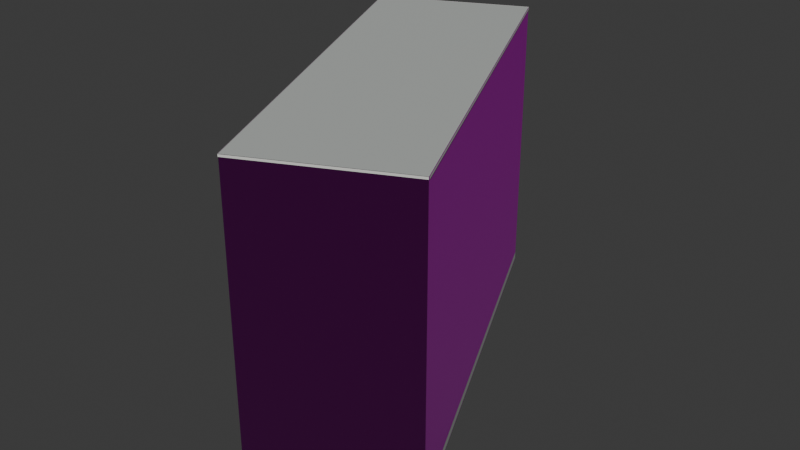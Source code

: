 # Source: osm-way-53921170.blend  (saved by Blender 5.2.45; exported with 4.5.12 LTS)
import bpy
from mathutils import Matrix  # noqa: F401  (used for matrix-valued properties, if any)

bpy.ops.wm.read_factory_settings(use_empty=True)
scene = bpy.context.scene
scene.name = 'Scene'

# ---- collections
col_collection = bpy.data.collections.new('Collection'); scene.collection.children.link(col_collection)

# ---- images (referenced by path relative to the original .blend; pixels are not part of the script)
import os
ASSET_DIR = os.environ.get("B2B_ASSET_DIR", "")  # directory of the original .blend (textures are referenced by path, not embedded)
HERE = os.path.dirname(os.path.abspath(__file__))  # packed textures are extracted next to this script under _unpacked/

def load_image(name, relpath, width, height, colorspace="sRGB"):
    """Load a texture the original file referenced (path relative to the .blend, or extracted next to this script)."""
    p = next((c for c in (os.path.join(HERE, relpath), os.path.join(ASSET_DIR, relpath)) if relpath and os.path.exists(c)), "")
    if p:
        img = bpy.data.images.load(p, check_existing=True)
        img.name = name
    else:  # same state as the original file: an image datablock whose file is absent (Cycles renders it pink)
        img = bpy.data.images.new(name, width, height)
        img.source = "FILE"
        img.filepath = "//" + (relpath or name)
    img.colorspace_settings.name = colorspace
    return img
img_plaster001_1k_jpg_color_jpg = load_image('Plaster001_1K-JPG_Color.jpg', 'Plaster001_1K-JPG_Color.jpg', 1024, 1024, 'sRGB')
img_plaster001_1k_jpg_normalgl_jpg = load_image('Plaster001_1K-JPG_NormalGL.jpg', 'Plaster001_1K-JPG_NormalGL.jpg', 1024, 1024, 'Non-Color')
img_plaster001_1k_jpg_roughness_jpg = load_image('Plaster001_1K-JPG_Roughness.jpg', 'Plaster001_1K-JPG_Roughness.jpg', 1024, 1024, 'Non-Color')
img_concrete034_1k_jpg_color_jpg = load_image('Concrete034_1K-JPG_Color.jpg', 'Concrete034_1K-JPG_Color.jpg', 1024, 1024, 'sRGB')
img_concrete034_1k_jpg_normalgl_jpg = load_image('Concrete034_1K-JPG_NormalGL.jpg', 'Concrete034_1K-JPG_NormalGL.jpg', 1024, 1024, 'Non-Color')
img_concrete034_1k_jpg_roughness_jpg = load_image('Concrete034_1K-JPG_Roughness.jpg', 'Concrete034_1K-JPG_Roughness.jpg', 1024, 1024, 'Non-Color')

# ---- materials (node trees are filled in below, after node groups)
mat_reality_aged_pale_plaster = bpy.data.materials.new('reality aged pale plaster')
mat_reality_concrete_plinth = bpy.data.materials.new('reality concrete plinth')
mat_reality_pale_aluminum_sill = bpy.data.materials.new('reality pale aluminum sill')
mat_reality_flat_weathered_roof = bpy.data.materials.new('reality flat weathered roof')
mat_building_foundation = bpy.data.materials.new('building foundation')

# ---- material node trees
mat_reality_aged_pale_plaster.use_nodes = True; mat_reality_aged_pale_plaster.node_tree.nodes.clear()
_N = mat_reality_aged_pale_plaster.node_tree.nodes; _L = mat_reality_aged_pale_plaster.node_tree.links
n0 = _N.new('ShaderNodeBsdfPrincipled'); n0.name = 'Principled BSDF'; n0.location = (-200, 100)
n0.inputs[10].default_value = 0.005
n1 = _N.new('ShaderNodeOutputMaterial'); n1.name = 'Material Output'; n1.location = (200, 100)
n2 = _N.new('ShaderNodeTexImage'); n2.name = 'Image Texture'; n2.location = (0, 0)
n2.image = img_plaster001_1k_jpg_color_jpg
n3 = _N.new('ShaderNodeTexCoord'); n3.name = 'Texture Coordinate'; n3.location = (0, 0)
n4 = _N.new('ShaderNodeMapping'); n4.name = 'Source physical UV scale'; n4.location = (0, 0)
n4.inputs[3].default_value = (3.0, 3.0, 1.0)
n5 = _N.new('ShaderNodeTexImage'); n5.name = 'Image Texture.001'; n5.location = (0, 0)
n5.image = img_plaster001_1k_jpg_normalgl_jpg
n6 = _N.new('ShaderNodeNormalMap'); n6.name = 'Normal Map'; n6.location = (0, 0)
n6.width = 160
n7 = _N.new('ShaderNodeTexImage'); n7.name = 'Image Texture.002'; n7.location = (0, 0)
n7.image = img_plaster001_1k_jpg_roughness_jpg
_L.new(n0.outputs[0], n1.inputs[0])
_L.new(n3.outputs[2], n4.inputs[0])
_L.new(n4.outputs[0], n2.inputs[0])
_L.new(n2.outputs[0], n0.inputs[0])
_L.new(n4.outputs[0], n5.inputs[0])
_L.new(n5.outputs[0], n6.inputs[1])
_L.new(n6.outputs[0], n0.inputs[5])
_L.new(n4.outputs[0], n7.inputs[0])
_L.new(n7.outputs[0], n0.inputs[2])
n1.is_active_output = True
mat_reality_concrete_plinth.use_nodes = True; mat_reality_concrete_plinth.node_tree.nodes.clear()
_N = mat_reality_concrete_plinth.node_tree.nodes; _L = mat_reality_concrete_plinth.node_tree.links
n0 = _N.new('ShaderNodeBsdfPrincipled'); n0.name = 'Principled BSDF'; n0.location = (-200, 100)
n0.inputs[0].default_value = (0.4549, 0.4941, 0.4549, 1.0)
n0.inputs[2].default_value = 0.83
n0.inputs[10].default_value = 0.005
n1 = _N.new('ShaderNodeOutputMaterial'); n1.name = 'Material Output'; n1.location = (200, 100)
_L.new(n0.outputs[0], n1.inputs[0])
n1.is_active_output = True
mat_reality_pale_aluminum_sill.use_nodes = True; mat_reality_pale_aluminum_sill.node_tree.nodes.clear()
_N = mat_reality_pale_aluminum_sill.node_tree.nodes; _L = mat_reality_pale_aluminum_sill.node_tree.links
n0 = _N.new('ShaderNodeBsdfPrincipled'); n0.name = 'Principled BSDF'; n0.location = (-200, 100)
n0.inputs[0].default_value = (0.6941, 0.7059, 0.6627, 1.0)
n0.inputs[2].default_value = 0.83
n0.inputs[10].default_value = 0.005
n1 = _N.new('ShaderNodeOutputMaterial'); n1.name = 'Material Output'; n1.location = (200, 100)
_L.new(n0.outputs[0], n1.inputs[0])
n1.is_active_output = True
mat_reality_flat_weathered_roof.use_nodes = True; mat_reality_flat_weathered_roof.node_tree.nodes.clear()
_N = mat_reality_flat_weathered_roof.node_tree.nodes; _L = mat_reality_flat_weathered_roof.node_tree.links
n0 = _N.new('ShaderNodeBsdfPrincipled'); n0.name = 'Principled BSDF'; n0.location = (-200, 100)
n0.inputs[0].default_value = (0.451, 0.4745, 0.4549, 1.0)
n0.inputs[2].default_value = 0.83
n0.inputs[10].default_value = 0.005
n1 = _N.new('ShaderNodeOutputMaterial'); n1.name = 'Material Output'; n1.location = (200, 100)
_L.new(n0.outputs[0], n1.inputs[0])
n1.is_active_output = True
mat_building_foundation.use_nodes = True; mat_building_foundation.node_tree.nodes.clear()
_N = mat_building_foundation.node_tree.nodes; _L = mat_building_foundation.node_tree.links
n0 = _N.new('ShaderNodeBsdfPrincipled'); n0.name = 'Principled BSDF'; n0.location = (-200, 100)
n0.inputs[10].default_value = 0.005
n1 = _N.new('ShaderNodeOutputMaterial'); n1.name = 'Material Output'; n1.location = (200, 100)
n2 = _N.new('ShaderNodeTexImage'); n2.name = 'Image Texture'; n2.location = (0, 0)
n2.image = img_concrete034_1k_jpg_color_jpg
n3 = _N.new('ShaderNodeTexCoord'); n3.name = 'Texture Coordinate'; n3.location = (0, 0)
n4 = _N.new('ShaderNodeMapping'); n4.name = 'Source physical UV scale'; n4.location = (0, 0)
n4.inputs[3].default_value = (3.636, 7.273, 1.0)
n5 = _N.new('ShaderNodeTexImage'); n5.name = 'Image Texture.001'; n5.location = (0, 0)
n5.image = img_concrete034_1k_jpg_normalgl_jpg
n6 = _N.new('ShaderNodeNormalMap'); n6.name = 'Normal Map'; n6.location = (0, 0)
n6.width = 160
n7 = _N.new('ShaderNodeTexImage'); n7.name = 'Image Texture.002'; n7.location = (0, 0)
n7.image = img_concrete034_1k_jpg_roughness_jpg
_L.new(n0.outputs[0], n1.inputs[0])
_L.new(n3.outputs[2], n4.inputs[0])
_L.new(n4.outputs[0], n2.inputs[0])
_L.new(n2.outputs[0], n0.inputs[0])
_L.new(n4.outputs[0], n5.inputs[0])
_L.new(n5.outputs[0], n6.inputs[1])
_L.new(n6.outputs[0], n0.inputs[5])
_L.new(n4.outputs[0], n7.inputs[0])
_L.new(n7.outputs[0], n0.inputs[2])
n1.is_active_output = True

# ---- world
world_world = bpy.data.worlds.new('World'); scene.world = world_world
world_world.use_nodes = True; world_world.node_tree.nodes.clear()
_N = world_world.node_tree.nodes; _L = world_world.node_tree.links
n0 = _N.new('ShaderNodeOutputWorld'); n0.name = 'World Output'; n0.location = (200, 100)
n1 = _N.new('ShaderNodeBackground'); n1.name = 'Background'; n1.location = (-200, 100)
n1.inputs[0].default_value = (0.05088, 0.05088, 0.05088, 1.0)
_L.new(n1.outputs[0], n0.inputs[0])
n0.is_active_output = True
world_world.color = (0.05088, 0.05088, 0.05088)
world_world.sun_shadow_jitter_overblur = 0.0

# ---- meshes
me_reality_53921170_near_reality_aged_pale_plaster = bpy.data.meshes.new('reality 53921170 near reality aged pale plaster')
me_reality_53921170_near_reality_aged_pale_plaster.from_pydata([(1.0, -11.75, 0.0), (-8.28, 8.38, 0.0), (-8.28, 8.38, 15.0), (1.0, -11.75, 15.0), (-8.28, 8.38, 0.0), (-1.0, 11.75, 0.0), (-1.0, 11.75, 15.0), (-8.28, 8.38, 15.0), (-1.0, 11.75, 0.0), (8.28, -8.33, 0.0), (8.28, -8.33, 15.0), (-1.0, 11.75, 15.0), (8.28, -8.33, 0.0), (7.22, -8.82, 0.0), (7.22, -8.82, 15.0), (8.28, -8.33, 15.0), (7.22, -8.82, 0.0), (1.0, -11.75, 0.0), (1.0, -11.75, 15.0), (7.22, -8.82, 15.0)], [], [(0, 2, 1), (0, 3, 2), (4, 6, 5), (4, 7, 6), (8, 10, 9), (8, 11, 10), (12, 14, 13), (12, 15, 14), (16, 18, 17), (16, 19, 18)])
_uv = me_reality_53921170_near_reality_aged_pale_plaster.uv_layers.new(name='Runtime source UV')
_uv.uv.foreach_set('vector', [0.0, 0.0, 7.389, 5.0, 7.389, 0.0, 0.0, 0.0, 0.0, 5.0, 7.389, 5.0, 0.0, 0.0, 2.674, 5.0, 2.674, 0.0, 0.0, 0.0, 0.0, 5.0, 2.674, 5.0, 0.0, 0.0, 7.374, 5.0, 7.374, 0.0, 0.0, 0.0, 0.0, 5.0, 7.374, 5.0, 0.0, 0.0, 0.3893, 5.0, 0.3893, 0.0, 0.0, 0.0, 0.0, 5.0, 0.3893, 5.0, 0.0, 0.0, 2.292, 5.0, 2.292, 0.0, 0.0, 0.0, 0.0, 5.0, 2.292, 5.0])
me_reality_53921170_near_reality_aged_pale_plaster.materials.append(mat_reality_aged_pale_plaster)
me_reality_53921170_near_reality_aged_pale_plaster.update()
me_reality_53921170_near_reality_concrete_plinth = bpy.data.meshes.new('reality 53921170 near reality concrete plinth')
me_reality_53921170_near_reality_concrete_plinth.from_pydata([(0.9964, -11.75, 0.0), (-8.284, 8.378, 0.0), (-8.284, 8.378, 0.36), (0.9964, -11.75, 0.36), (-8.282, 8.384, 0.0), (-1.002, 11.75, 0.0), (-1.002, 11.75, 0.36), (-8.282, 8.384, 0.36), (-0.9964, 11.75, 0.0), (8.284, -8.328, 0.0), (8.284, -8.328, 0.36), (-0.9964, 11.75, 0.36), (8.282, -8.334, 0.0), (7.222, -8.824, 0.0), (7.222, -8.824, 0.36), (8.282, -8.334, 0.36), (7.222, -8.824, 0.0), (1.002, -11.75, 0.0), (1.002, -11.75, 0.36), (7.222, -8.824, 0.36)], [], [(0, 2, 1), (0, 3, 2), (4, 6, 5), (4, 7, 6), (8, 10, 9), (8, 11, 10), (12, 14, 13), (12, 15, 14), (16, 18, 17), (16, 19, 18)])
_uv = me_reality_53921170_near_reality_concrete_plinth.uv_layers.new(name='Runtime source UV')
_uv.uv.foreach_set('vector', [0.0, 0.0, 7.389, 0.12, 7.389, 0.0, 0.0, 0.0, 0.0, 0.12, 7.389, 0.12, 0.0, 0.0, 2.674, 0.12, 2.674, 0.0, 0.0, 0.0, 0.0, 0.12, 2.674, 0.12, 0.0, 0.0, 7.374, 0.12, 7.374, 0.0, 0.0, 0.0, 0.0, 0.12, 7.374, 0.12, 0.0, 0.0, 0.3893, 0.12, 0.3893, 0.0, 0.0, 0.0, 0.0, 0.12, 0.3893, 0.12, 0.0, 0.0, 2.292, 0.12, 2.292, 0.0, 0.0, 0.0, 0.0, 0.12, 2.292, 0.12])
me_reality_53921170_near_reality_concrete_plinth.materials.append(mat_reality_concrete_plinth)
me_reality_53921170_near_reality_concrete_plinth.update()
me_reality_53921170_near_reality_pale_aluminum_sill = bpy.data.meshes.new('reality 53921170 near reality pale aluminum sill')
me_reality_53921170_near_reality_pale_aluminum_sill.from_pydata([(0.9728, -11.76, 14.89), (-8.307, 8.367, 14.89), (-8.307, 8.367, 15.0), (0.9728, -11.76, 15.0), (-8.293, 8.407, 14.89), (-1.013, 11.78, 14.89), (-1.013, 11.78, 15.0), (-8.293, 8.407, 15.0), (-0.9728, 11.76, 14.89), (8.307, -8.317, 14.89), (8.307, -8.317, 15.0), (-0.9728, 11.76, 15.0), (8.293, -8.357, 14.89), (7.233, -8.847, 14.89), (7.233, -8.847, 15.0), (8.293, -8.357, 15.0), (7.233, -8.847, 14.89), (1.013, -11.78, 14.89), (1.013, -11.78, 15.0), (7.233, -8.847, 15.0)], [], [(0, 2, 1), (0, 3, 2), (4, 6, 5), (4, 7, 6), (8, 10, 9), (8, 11, 10), (12, 14, 13), (12, 15, 14), (16, 18, 17), (16, 19, 18)])
_uv = me_reality_53921170_near_reality_pale_aluminum_sill.uv_layers.new(name='Runtime source UV')
_uv.uv.foreach_set('vector', [0.0, 4.963, 7.389, 5.0, 7.389, 4.963, 0.0, 4.963, 0.0, 5.0, 7.389, 5.0, 0.0, 4.963, 2.674, 5.0, 2.674, 4.963, 0.0, 4.963, 0.0, 5.0, 2.674, 5.0, 0.0, 4.963, 7.374, 5.0, 7.374, 4.963, 0.0, 4.963, 0.0, 5.0, 7.374, 5.0, 0.0, 4.963, 0.3893, 5.0, 0.3893, 4.963, 0.0, 4.963, 0.0, 5.0, 0.3893, 5.0, 0.0, 4.963, 2.292, 5.0, 2.292, 4.963, 0.0, 4.963, 0.0, 5.0, 2.292, 5.0])
me_reality_53921170_near_reality_pale_aluminum_sill.materials.append(mat_reality_pale_aluminum_sill)
me_reality_53921170_near_reality_pale_aluminum_sill.update()
me_reality_53921170_near_reality_flat_weathered_roof = bpy.data.meshes.new('reality 53921170 near reality flat weathered roof')
me_reality_53921170_near_reality_flat_weathered_roof.from_pydata([(7.22, -8.82, 15.0), (1.0, -11.75, 15.0), (-8.28, 8.38, 15.0), (-8.28, 8.38, 15.0), (7.22, -8.82, 15.0), (-8.28, 8.38, 15.0), (-1.0, 11.75, 15.0), (-1.0, 11.75, 15.0), (7.22, -8.82, 15.0), (-1.0, 11.75, 15.0), (8.28, -8.33, 15.0), (8.28, -8.33, 15.0)], [], [(0, 2, 1), (4, 6, 5), (8, 10, 9)])
_uv = me_reality_53921170_near_reality_flat_weathered_roof.uv_layers.new(name='Runtime source UV')
_uv.uv.foreach_set('vector', [97.38, 5.56, 93.5, 1.26, 93.5, 5.56, 97.38, 5.56, 95.32, 0.4175, 95.32, 5.56, 97.38, 5.56, 97.64, 5.438, 97.64, 5.56])
me_reality_53921170_near_reality_flat_weathered_roof.materials.append(mat_reality_flat_weathered_roof)
me_reality_53921170_near_reality_flat_weathered_roof.update()
me_building_foundation_53921170 = bpy.data.meshes.new('building foundation 53921170')
me_building_foundation_53921170.from_pydata([(1.0, -11.75, -0.7697), (-0.5467, -8.395, -0.7083), (1.0, -11.75, 0.0), (-0.5467, -8.395, 0.0), (-0.5467, -8.395, -0.7083), (-2.093, -5.04, -0.7391), (-0.5467, -8.395, 0.0), (-2.093, -5.04, 0.0), (-2.093, -5.04, -0.7391), (-3.64, -1.685, -0.8273), (-2.093, -5.04, 0.0), (-3.64, -1.685, 0.0), (-3.64, -1.685, -0.8273), (-5.187, 1.67, -0.833), (-3.64, -1.685, 0.0), (-5.187, 1.67, 0.0), (-5.187, 1.67, -0.833), (-6.733, 5.025, -0.7035), (-5.187, 1.67, 0.0), (-6.733, 5.025, 0.0), (-6.733, 5.025, -0.7035), (-8.28, 8.38, -0.6972), (-6.733, 5.025, 0.0), (-8.28, 8.38, 0.0), (-8.28, 8.38, -0.6972), (-5.853, 9.503, -0.5256), (-8.28, 8.38, 0.0), (-5.853, 9.503, 0.0), (-5.853, 9.503, -0.5256), (-3.427, 10.63, -0.1898), (-5.853, 9.503, 0.0), (-3.427, 10.63, 0.0), (-3.427, 10.63, -0.1898), (-1.0, 11.75, -0.05), (-3.427, 10.63, 0.0), (-1.0, 11.75, 0.0), (-1.0, 11.75, -0.05), (0.5467, 8.403, -0.05), (-1.0, 11.75, 0.0), (0.5467, 8.403, 0.0), (0.5467, 8.403, -0.05), (2.093, 5.057, -0.05), (0.5467, 8.403, 0.0), (2.093, 5.057, 0.0), (2.093, 5.057, -0.05), (3.64, 1.71, -0.05), (2.093, 5.057, 0.0), (3.64, 1.71, 0.0), (3.64, 1.71, -0.05), (5.187, -1.637, -0.05034), (3.64, 1.71, 0.0), (5.187, -1.637, 0.0), (5.187, -1.637, -0.05034), (6.733, -4.983, -0.05), (5.187, -1.637, 0.0), (6.733, -4.983, 0.0), (6.733, -4.983, -0.05), (8.28, -8.33, -0.05), (6.733, -4.983, 0.0), (8.28, -8.33, 0.0), (8.28, -8.33, -0.05), (7.22, -8.82, -0.05), (8.28, -8.33, 0.0), (7.22, -8.82, 0.0), (7.22, -8.82, -0.05), (4.11, -10.28, -0.4645), (7.22, -8.82, 0.0), (4.11, -10.28, 0.0), (4.11, -10.28, -0.4645), (1.0, -11.75, -0.7697), (4.11, -10.28, 0.0), (1.0, -11.75, 0.0)], [], [(0, 2, 1), (1, 2, 3), (4, 6, 5), (5, 6, 7), (8, 10, 9), (9, 10, 11), (12, 14, 13), (13, 14, 15), (16, 18, 17), (17, 18, 19), (20, 22, 21), (21, 22, 23), (24, 26, 25), (25, 26, 27), (28, 30, 29), (29, 30, 31), (32, 34, 33), (33, 34, 35), (36, 38, 37), (37, 38, 39), (40, 42, 41), (41, 42, 43), (44, 46, 45), (45, 46, 47), (48, 50, 49), (49, 50, 51), (52, 54, 53), (53, 54, 55), (56, 58, 57), (57, 58, 59), (60, 62, 61), (61, 62, 63), (64, 66, 65), (65, 66, 67), (68, 70, 69), (69, 70, 71)])
_uv = me_building_foundation_53921170.uv_layers.new(name='Runtime source UV')
_uv.uv.foreach_set('vector', [0.0, 0.0, 0.0, 1.0, 0.1667, 0.0, 0.1667, 0.0, 0.0, 1.0, 0.1667, 1.0, 0.1667, 0.0, 0.1667, 1.0, 0.3333, 0.0, 0.3333, 0.0, 0.1667, 1.0, 0.3333, 1.0, 0.3333, 0.0, 0.3333, 1.0, 0.5, 0.0, 0.5, 0.0, 0.3333, 1.0, 0.5, 1.0, 0.5, 0.0, 0.5, 1.0, 0.6667, 0.0, 0.6667, 0.0, 0.5, 1.0, 0.6667, 1.0, 0.6667, 0.0, 0.6667, 1.0, 0.8333, 0.0, 0.8333, 0.0, 0.6667, 1.0, 0.8333, 1.0, 0.8333, 0.0, 0.8333, 1.0, 1.0, 0.0, 1.0, 0.0, 0.8333, 1.0, 1.0, 1.0, 0.0, 0.0, 0.0, 1.0, 0.3333, 0.0, 0.3333, 0.0, 0.0, 1.0, 0.3333, 1.0, 0.3333, 0.0, 0.3333, 1.0, 0.6667, 0.0, 0.6667, 0.0, 0.3333, 1.0, 0.6667, 1.0, 0.6667, 0.0, 0.6667, 1.0, 1.0, 0.0, 1.0, 0.0, 0.6667, 1.0, 1.0, 1.0, 0.0, 0.0, 0.0, 1.0, 0.1667, 0.0, 0.1667, 0.0, 0.0, 1.0, 0.1667, 1.0, 0.1667, 0.0, 0.1667, 1.0, 0.3333, 0.0, 0.3333, 0.0, 0.1667, 1.0, 0.3333, 1.0, 0.3333, 0.0, 0.3333, 1.0, 0.5, 0.0, 0.5, 0.0, 0.3333, 1.0, 0.5, 1.0, 0.5, 0.0, 0.5, 1.0, 0.6667, 0.0, 0.6667, 0.0, 0.5, 1.0, 0.6667, 1.0, 0.6667, 0.0, 0.6667, 1.0, 0.8333, 0.0, 0.8333, 0.0, 0.6667, 1.0, 0.8333, 1.0, 0.8333, 0.0, 0.8333, 1.0, 1.0, 0.0, 1.0, 0.0, 0.8333, 1.0, 1.0, 1.0, 0.0, 0.0, 0.0, 1.0, 1.0, 0.0, 1.0, 0.0, 0.0, 1.0, 1.0, 1.0, 0.0, 0.0, 0.0, 1.0, 0.5, 0.0, 0.5, 0.0, 0.0, 1.0, 0.5, 1.0, 0.5, 0.0, 0.5, 1.0, 1.0, 0.0, 1.0, 0.0, 0.5, 1.0, 1.0, 1.0])
me_building_foundation_53921170.materials.append(mat_building_foundation)
me_building_foundation_53921170.update()

# ---- objects
ob_osm_way_53921170 = bpy.data.objects.new('osm-way-53921170', None)
ob_reality_53921170_near_reality_aged_pale_plaster = bpy.data.objects.new('reality 53921170 near reality aged pale plaster', me_reality_53921170_near_reality_aged_pale_plaster)
ob_reality_53921170_near_reality_concrete_plinth = bpy.data.objects.new('reality 53921170 near reality concrete plinth', me_reality_53921170_near_reality_concrete_plinth)
ob_reality_53921170_near_reality_pale_aluminum_sill = bpy.data.objects.new('reality 53921170 near reality pale aluminum sill', me_reality_53921170_near_reality_pale_aluminum_sill)
ob_reality_53921170_near_reality_flat_weathered_roof = bpy.data.objects.new('reality 53921170 near reality flat weathered roof', me_reality_53921170_near_reality_flat_weathered_roof)
ob_building_foundation_53921170 = bpy.data.objects.new('building foundation 53921170', me_building_foundation_53921170)

# ---- transforms, parenting, visibility, modifiers, constraints
ob_osm_way_53921170.location = (0.0, 0.0, 0.0)
ob_reality_53921170_near_reality_aged_pale_plaster.parent = ob_osm_way_53921170
ob_reality_53921170_near_reality_aged_pale_plaster.location = (0.0, 0.0, 0.0)
ob_reality_53921170_near_reality_concrete_plinth.parent = ob_osm_way_53921170
ob_reality_53921170_near_reality_concrete_plinth.location = (0.0, 0.0, 0.0)
ob_reality_53921170_near_reality_pale_aluminum_sill.parent = ob_osm_way_53921170
ob_reality_53921170_near_reality_pale_aluminum_sill.location = (0.0, 0.0, 0.0)
ob_reality_53921170_near_reality_flat_weathered_roof.parent = ob_osm_way_53921170
ob_reality_53921170_near_reality_flat_weathered_roof.location = (0.0, 0.0, 0.0)
ob_building_foundation_53921170.parent = ob_osm_way_53921170
ob_building_foundation_53921170.location = (0.0, 0.0, 0.0)

# ---- collection membership
col_collection.objects.link(ob_osm_way_53921170)
col_collection.objects.link(ob_reality_53921170_near_reality_aged_pale_plaster)
col_collection.objects.link(ob_reality_53921170_near_reality_concrete_plinth)
col_collection.objects.link(ob_reality_53921170_near_reality_pale_aluminum_sill)
col_collection.objects.link(ob_reality_53921170_near_reality_flat_weathered_roof)
col_collection.objects.link(ob_building_foundation_53921170)

# ---- scene / render settings (as saved in the file)
scene.frame_start = 1; scene.frame_end = 250; scene.frame_set(1)
scene.render.engine = 'BLENDER_EEVEE_NEXT'
scene.render.bake_bias = 0.0
scene.render.bake_samples = 0
scene.render.compositor_device = 'GPU'
scene.eevee.use_volume_custom_range = False
scene.eevee.fast_gi_thickness_near = 0.1
scene.eevee.fast_gi_thickness_far = 0.0
scene.eevee.ray_tracing_options.screen_trace_thickness = 0.1
bpy.context.view_layer.update()

# ---- added for rendering (the .blend has no active camera and no usable light): camera, sun
cam_auto = bpy.data.cameras.new('AutoCamera')
cam_auto.lens = 50.0
cam_auto.sensor_width = 36.0
cam_auto.clip_end = 1000.0
ob_auto_camera = bpy.data.objects.new('AutoCamera', cam_auto)
scene.collection.objects.link(ob_auto_camera)
ob_auto_camera.location = (30.4276, -36.513, 31.4255)
ob_auto_camera.rotation_euler = (1.09748, -7.21219e-08, 0.694738)
scene.camera = ob_auto_camera
light_auto_sun = bpy.data.lights.new('AutoSun', 'SUN')
light_auto_sun.energy = 3.0
light_auto_sun.angle = 0.0523599
ob_auto_sun = bpy.data.objects.new('AutoSun', light_auto_sun)
scene.collection.objects.link(ob_auto_sun)
ob_auto_sun.rotation_euler = (0.872665, 0.174533, 0.523599)
bpy.context.view_layer.update()
